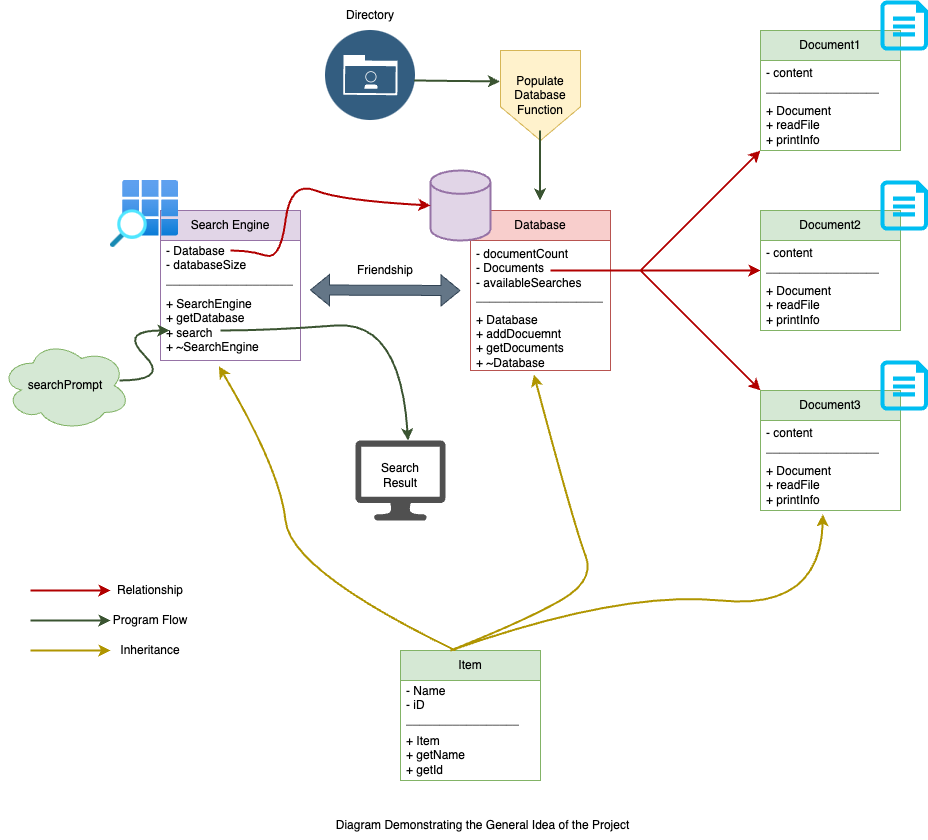

The diagram above was exported from draw.io. Its source (the exported page's mxGraphModel, read from the mxfile embedded in the PNG):
<mxGraphModel dx="2464" dy="2062" grid="1" gridSize="10" guides="1" tooltips="1" connect="1" arrows="1" fold="1" page="1" pageScale="1" pageWidth="850" pageHeight="1100" math="0" shadow="0">
  <root>
    <mxCell id="0" />
    <mxCell id="1" parent="0" />
    <mxCell id="1KeqGAq0kSayrvKmGQys-1" value="Database" style="swimlane;fontStyle=0;childLayout=stackLayout;horizontal=1;startSize=30;horizontalStack=0;resizeParent=1;resizeParentMax=0;resizeLast=0;collapsible=1;marginBottom=0;whiteSpace=wrap;html=1;fillColor=#f8cecc;strokeColor=#b85450;" vertex="1" parent="1">
      <mxGeometry x="450" y="160" width="140" height="160" as="geometry" />
    </mxCell>
    <mxCell id="1KeqGAq0kSayrvKmGQys-18" value="" style="curved=1;endArrow=classic;html=1;rounded=0;strokeWidth=2;fillColor=#e51400;strokeColor=#B20000;" edge="1" parent="1KeqGAq0kSayrvKmGQys-1">
      <mxGeometry width="50" height="50" relative="1" as="geometry">
        <mxPoint x="80" y="60" as="sourcePoint" />
        <mxPoint x="290" y="60" as="targetPoint" />
        <Array as="points">
          <mxPoint x="130" y="60" />
          <mxPoint x="230" y="60" />
          <mxPoint x="160" y="60" />
          <mxPoint x="90" y="60" />
        </Array>
      </mxGeometry>
    </mxCell>
    <mxCell id="1KeqGAq0kSayrvKmGQys-2" value="- documentCount&lt;br style=&quot;border-color: var(--border-color);&quot;&gt;- Documents&lt;br&gt;- availableSearches&lt;br style=&quot;border-color: var(--border-color);&quot;&gt;___________________" style="text;strokeColor=none;fillColor=none;align=left;verticalAlign=middle;spacingLeft=4;spacingRight=4;overflow=hidden;points=[[0,0.5],[1,0.5]];portConstraint=eastwest;rotatable=0;whiteSpace=wrap;html=1;" vertex="1" parent="1KeqGAq0kSayrvKmGQys-1">
      <mxGeometry y="30" width="140" height="70" as="geometry" />
    </mxCell>
    <mxCell id="1KeqGAq0kSayrvKmGQys-4" value="+ Database&lt;br&gt;+ addDocuemnt&lt;br&gt;+ getDocuments&lt;br&gt;+ ~Database" style="text;strokeColor=none;fillColor=none;align=left;verticalAlign=middle;spacingLeft=4;spacingRight=4;overflow=hidden;points=[[0,0.5],[1,0.5]];portConstraint=eastwest;rotatable=0;whiteSpace=wrap;html=1;" vertex="1" parent="1KeqGAq0kSayrvKmGQys-1">
      <mxGeometry y="100" width="140" height="60" as="geometry" />
    </mxCell>
    <mxCell id="1KeqGAq0kSayrvKmGQys-5" value="" style="strokeWidth=2;html=1;shape=mxgraph.flowchart.database;whiteSpace=wrap;fillColor=#e1d5e7;strokeColor=#9673a6;" vertex="1" parent="1">
      <mxGeometry x="410" y="120" width="60" height="70" as="geometry" />
    </mxCell>
    <mxCell id="1KeqGAq0kSayrvKmGQys-7" value="Search Engine" style="swimlane;fontStyle=0;childLayout=stackLayout;horizontal=1;startSize=30;horizontalStack=0;resizeParent=1;resizeParentMax=0;resizeLast=0;collapsible=1;marginBottom=0;whiteSpace=wrap;html=1;fillColor=#e1d5e7;strokeColor=#9673a6;" vertex="1" parent="1">
      <mxGeometry x="140" y="160" width="140" height="150" as="geometry" />
    </mxCell>
    <mxCell id="1KeqGAq0kSayrvKmGQys-8" value="- Database&lt;br&gt;- databaseSize&lt;br&gt;___________________" style="text;strokeColor=none;fillColor=none;align=left;verticalAlign=middle;spacingLeft=4;spacingRight=4;overflow=hidden;points=[[0,0.5],[1,0.5]];portConstraint=eastwest;rotatable=0;whiteSpace=wrap;html=1;" vertex="1" parent="1KeqGAq0kSayrvKmGQys-7">
      <mxGeometry y="30" width="140" height="50" as="geometry" />
    </mxCell>
    <mxCell id="1KeqGAq0kSayrvKmGQys-10" value="+ SearchEngine&lt;br&gt;+ getDatabase&lt;br&gt;+ search&lt;br&gt;+ ~SearchEngine" style="text;strokeColor=none;fillColor=none;align=left;verticalAlign=middle;spacingLeft=4;spacingRight=4;overflow=hidden;points=[[0,0.5],[1,0.5]];portConstraint=eastwest;rotatable=0;whiteSpace=wrap;html=1;" vertex="1" parent="1KeqGAq0kSayrvKmGQys-7">
      <mxGeometry y="80" width="140" height="70" as="geometry" />
    </mxCell>
    <mxCell id="1KeqGAq0kSayrvKmGQys-12" value="" style="image;aspect=fixed;html=1;points=[];align=center;fontSize=12;image=img/lib/azure2/general/Search_Grid.svg;" vertex="1" parent="1">
      <mxGeometry x="90" y="130" width="68" height="67" as="geometry" />
    </mxCell>
    <mxCell id="1KeqGAq0kSayrvKmGQys-13" value="" style="curved=1;endArrow=classic;html=1;rounded=0;entryX=0;entryY=0.5;entryDx=0;entryDy=0;entryPerimeter=0;fillColor=#e51400;strokeColor=#B20000;strokeWidth=2;" edge="1" parent="1" target="1KeqGAq0kSayrvKmGQys-5">
      <mxGeometry width="50" height="50" relative="1" as="geometry">
        <mxPoint x="210" y="200" as="sourcePoint" />
        <mxPoint x="280" y="110" as="targetPoint" />
        <Array as="points">
          <mxPoint x="230" y="200" />
          <mxPoint x="260" y="210" />
          <mxPoint x="270" y="130" />
          <mxPoint x="320" y="150" />
        </Array>
      </mxGeometry>
    </mxCell>
    <mxCell id="1KeqGAq0kSayrvKmGQys-21" value="" style="endArrow=classic;html=1;rounded=0;strokeWidth=2;fillColor=#e51400;strokeColor=#B20000;" edge="1" parent="1">
      <mxGeometry width="50" height="50" relative="1" as="geometry">
        <mxPoint x="620" y="220" as="sourcePoint" />
        <mxPoint x="740" y="100" as="targetPoint" />
      </mxGeometry>
    </mxCell>
    <mxCell id="1KeqGAq0kSayrvKmGQys-22" value="" style="endArrow=classic;html=1;rounded=0;strokeWidth=2;fillColor=#e51400;strokeColor=#B20000;" edge="1" parent="1">
      <mxGeometry width="50" height="50" relative="1" as="geometry">
        <mxPoint x="620" y="220" as="sourcePoint" />
        <mxPoint x="740" y="340" as="targetPoint" />
      </mxGeometry>
    </mxCell>
    <mxCell id="1KeqGAq0kSayrvKmGQys-23" value="Document1" style="swimlane;fontStyle=0;childLayout=stackLayout;horizontal=1;startSize=30;horizontalStack=0;resizeParent=1;resizeParentMax=0;resizeLast=0;collapsible=1;marginBottom=0;whiteSpace=wrap;html=1;fillColor=#d5e8d4;strokeColor=#82b366;" vertex="1" parent="1">
      <mxGeometry x="740" y="-20" width="140" height="120" as="geometry" />
    </mxCell>
    <mxCell id="1KeqGAq0kSayrvKmGQys-25" value="- content&lt;br style=&quot;border-color: var(--border-color);&quot;&gt;_________________" style="text;strokeColor=none;fillColor=none;align=left;verticalAlign=middle;spacingLeft=4;spacingRight=4;overflow=hidden;points=[[0,0.5],[1,0.5]];portConstraint=eastwest;rotatable=0;whiteSpace=wrap;html=1;" vertex="1" parent="1KeqGAq0kSayrvKmGQys-23">
      <mxGeometry y="30" width="140" height="40" as="geometry" />
    </mxCell>
    <mxCell id="1KeqGAq0kSayrvKmGQys-26" value="+ Document&lt;br&gt;+ readFile&lt;br&gt;+ printInfo" style="text;strokeColor=none;fillColor=none;align=left;verticalAlign=middle;spacingLeft=4;spacingRight=4;overflow=hidden;points=[[0,0.5],[1,0.5]];portConstraint=eastwest;rotatable=0;whiteSpace=wrap;html=1;" vertex="1" parent="1KeqGAq0kSayrvKmGQys-23">
      <mxGeometry y="70" width="140" height="50" as="geometry" />
    </mxCell>
    <mxCell id="1KeqGAq0kSayrvKmGQys-34" value="Document3" style="swimlane;fontStyle=0;childLayout=stackLayout;horizontal=1;startSize=30;horizontalStack=0;resizeParent=1;resizeParentMax=0;resizeLast=0;collapsible=1;marginBottom=0;whiteSpace=wrap;html=1;fillColor=#d5e8d4;strokeColor=#82b366;" vertex="1" parent="1">
      <mxGeometry x="740" y="340" width="140" height="120" as="geometry" />
    </mxCell>
    <mxCell id="1KeqGAq0kSayrvKmGQys-35" value="- content&lt;br style=&quot;border-color: var(--border-color);&quot;&gt;_________________" style="text;strokeColor=none;fillColor=none;align=left;verticalAlign=middle;spacingLeft=4;spacingRight=4;overflow=hidden;points=[[0,0.5],[1,0.5]];portConstraint=eastwest;rotatable=0;whiteSpace=wrap;html=1;" vertex="1" parent="1KeqGAq0kSayrvKmGQys-34">
      <mxGeometry y="30" width="140" height="40" as="geometry" />
    </mxCell>
    <mxCell id="1KeqGAq0kSayrvKmGQys-36" value="+ Document&lt;br&gt;+ readFile&lt;br&gt;+ printInfo" style="text;strokeColor=none;fillColor=none;align=left;verticalAlign=middle;spacingLeft=4;spacingRight=4;overflow=hidden;points=[[0,0.5],[1,0.5]];portConstraint=eastwest;rotatable=0;whiteSpace=wrap;html=1;" vertex="1" parent="1KeqGAq0kSayrvKmGQys-34">
      <mxGeometry y="70" width="140" height="50" as="geometry" />
    </mxCell>
    <mxCell id="1KeqGAq0kSayrvKmGQys-37" value="Document2" style="swimlane;fontStyle=0;childLayout=stackLayout;horizontal=1;startSize=30;horizontalStack=0;resizeParent=1;resizeParentMax=0;resizeLast=0;collapsible=1;marginBottom=0;whiteSpace=wrap;html=1;fillColor=#d5e8d4;strokeColor=#82b366;" vertex="1" parent="1">
      <mxGeometry x="740" y="160" width="140" height="120" as="geometry" />
    </mxCell>
    <mxCell id="1KeqGAq0kSayrvKmGQys-38" value="- content&lt;br style=&quot;border-color: var(--border-color);&quot;&gt;_________________" style="text;strokeColor=none;fillColor=none;align=left;verticalAlign=middle;spacingLeft=4;spacingRight=4;overflow=hidden;points=[[0,0.5],[1,0.5]];portConstraint=eastwest;rotatable=0;whiteSpace=wrap;html=1;" vertex="1" parent="1KeqGAq0kSayrvKmGQys-37">
      <mxGeometry y="30" width="140" height="40" as="geometry" />
    </mxCell>
    <mxCell id="1KeqGAq0kSayrvKmGQys-39" value="+ Document&lt;br&gt;+ readFile&lt;br&gt;+ printInfo" style="text;strokeColor=none;fillColor=none;align=left;verticalAlign=middle;spacingLeft=4;spacingRight=4;overflow=hidden;points=[[0,0.5],[1,0.5]];portConstraint=eastwest;rotatable=0;whiteSpace=wrap;html=1;" vertex="1" parent="1KeqGAq0kSayrvKmGQys-37">
      <mxGeometry y="70" width="140" height="50" as="geometry" />
    </mxCell>
    <mxCell id="1KeqGAq0kSayrvKmGQys-28" value="" style="verticalLabelPosition=bottom;html=1;verticalAlign=top;align=center;strokeColor=none;fillColor=#00BEF2;shape=mxgraph.azure.file;pointerEvents=1;" vertex="1" parent="1">
      <mxGeometry x="860" y="130" width="47.5" height="50" as="geometry" />
    </mxCell>
    <mxCell id="1KeqGAq0kSayrvKmGQys-41" value="" style="verticalLabelPosition=bottom;html=1;verticalAlign=top;align=center;strokeColor=none;fillColor=#00BEF2;shape=mxgraph.azure.file;pointerEvents=1;" vertex="1" parent="1">
      <mxGeometry x="860" y="310" width="47.5" height="50" as="geometry" />
    </mxCell>
    <mxCell id="1KeqGAq0kSayrvKmGQys-42" value="" style="verticalLabelPosition=bottom;html=1;verticalAlign=top;align=center;strokeColor=none;fillColor=#00BEF2;shape=mxgraph.azure.file;pointerEvents=1;" vertex="1" parent="1">
      <mxGeometry x="860" y="-50" width="47.5" height="50" as="geometry" />
    </mxCell>
    <mxCell id="1KeqGAq0kSayrvKmGQys-44" value="searchPrompt" style="ellipse;shape=cloud;whiteSpace=wrap;html=1;fillColor=#d5e8d4;strokeColor=#82b366;" vertex="1" parent="1">
      <mxGeometry x="-20" y="290" width="130" height="90" as="geometry" />
    </mxCell>
    <mxCell id="1KeqGAq0kSayrvKmGQys-45" value="" style="image;aspect=fixed;perimeter=ellipsePerimeter;html=1;align=center;shadow=0;dashed=0;fontColor=#4277BB;labelBackgroundColor=default;fontSize=12;spacingTop=3;image=img/lib/ibm/data/enterprise_user_directory.svg;" vertex="1" parent="1">
      <mxGeometry x="305" y="-20" width="90" height="90" as="geometry" />
    </mxCell>
    <mxCell id="1KeqGAq0kSayrvKmGQys-47" value="Directory" style="text;html=1;strokeColor=none;fillColor=none;align=center;verticalAlign=middle;whiteSpace=wrap;rounded=0;" vertex="1" parent="1">
      <mxGeometry x="320" y="-50" width="60" height="30" as="geometry" />
    </mxCell>
    <mxCell id="1KeqGAq0kSayrvKmGQys-50" value="Populate Database Function" style="shape=offPageConnector;whiteSpace=wrap;html=1;fillColor=#fff2cc;strokeColor=#d6b656;" vertex="1" parent="1">
      <mxGeometry x="480" width="80" height="90" as="geometry" />
    </mxCell>
    <mxCell id="1KeqGAq0kSayrvKmGQys-55" value="" style="curved=1;endArrow=classic;html=1;rounded=0;fillColor=#6d8764;strokeColor=#3A5431;strokeWidth=2;" edge="1" parent="1">
      <mxGeometry width="50" height="50" relative="1" as="geometry">
        <mxPoint x="99" y="330" as="sourcePoint" />
        <mxPoint x="149" y="280" as="targetPoint" />
        <Array as="points">
          <mxPoint x="149" y="330" />
          <mxPoint x="99" y="280" />
        </Array>
      </mxGeometry>
    </mxCell>
    <mxCell id="1KeqGAq0kSayrvKmGQys-56" value="" style="sketch=0;pointerEvents=1;shadow=0;dashed=0;html=1;strokeColor=none;fillColor=#505050;labelPosition=center;verticalLabelPosition=bottom;verticalAlign=top;outlineConnect=0;align=center;shape=mxgraph.office.devices.lcd_monitor;" vertex="1" parent="1">
      <mxGeometry x="335" y="390" width="90" height="80" as="geometry" />
    </mxCell>
    <mxCell id="1KeqGAq0kSayrvKmGQys-57" value="" style="curved=1;endArrow=classic;html=1;rounded=0;fillColor=#6d8764;strokeColor=#3A5431;strokeWidth=2;" edge="1" parent="1">
      <mxGeometry width="50" height="50" relative="1" as="geometry">
        <mxPoint x="200" y="280" as="sourcePoint" />
        <mxPoint x="387.5" y="390" as="targetPoint" />
        <Array as="points">
          <mxPoint x="250" y="280" />
          <mxPoint x="380" y="270" />
        </Array>
      </mxGeometry>
    </mxCell>
    <mxCell id="1KeqGAq0kSayrvKmGQys-58" value="Search Result" style="text;html=1;strokeColor=none;fillColor=none;align=center;verticalAlign=middle;whiteSpace=wrap;rounded=0;" vertex="1" parent="1">
      <mxGeometry x="350" y="410" width="60" height="30" as="geometry" />
    </mxCell>
    <mxCell id="1KeqGAq0kSayrvKmGQys-59" value="" style="endArrow=classic;html=1;rounded=0;strokeWidth=2;fillColor=#6d8764;strokeColor=#3A5431;entryX=-0.008;entryY=0.344;entryDx=0;entryDy=0;entryPerimeter=0;" edge="1" parent="1" target="1KeqGAq0kSayrvKmGQys-50">
      <mxGeometry width="50" height="50" relative="1" as="geometry">
        <mxPoint x="393.6" y="30" as="sourcePoint" />
        <mxPoint x="470.0000000000001" y="42.039999999999964" as="targetPoint" />
        <Array as="points">
          <mxPoint x="393.6" y="30" />
        </Array>
      </mxGeometry>
    </mxCell>
    <mxCell id="1KeqGAq0kSayrvKmGQys-60" value="" style="endArrow=classic;html=1;rounded=0;exitX=0.5;exitY=1;exitDx=0;exitDy=0;strokeWidth=2;fillColor=#6d8764;strokeColor=#3A5431;" edge="1" parent="1">
      <mxGeometry width="50" height="50" relative="1" as="geometry">
        <mxPoint x="519.5" y="80" as="sourcePoint" />
        <mxPoint x="519.5" y="150" as="targetPoint" />
      </mxGeometry>
    </mxCell>
    <mxCell id="1KeqGAq0kSayrvKmGQys-61" value="" style="shape=flexArrow;endArrow=classic;startArrow=classic;html=1;rounded=0;exitX=0.996;exitY=-0.014;exitDx=0;exitDy=0;exitPerimeter=0;fillColor=#647687;strokeColor=#314354;" edge="1" parent="1">
      <mxGeometry width="100" height="100" relative="1" as="geometry">
        <mxPoint x="289.44000000000005" y="239.49999999999997" as="sourcePoint" />
        <mxPoint x="440" y="240" as="targetPoint" />
        <Array as="points" />
      </mxGeometry>
    </mxCell>
    <mxCell id="1KeqGAq0kSayrvKmGQys-62" value="Friendship" style="text;html=1;strokeColor=none;fillColor=none;align=center;verticalAlign=middle;whiteSpace=wrap;rounded=0;" vertex="1" parent="1">
      <mxGeometry x="335" y="205" width="60" height="30" as="geometry" />
    </mxCell>
    <mxCell id="1KeqGAq0kSayrvKmGQys-64" value="" style="endArrow=classic;html=1;rounded=0;fillColor=#e51400;strokeColor=#B20000;strokeWidth=2;" edge="1" parent="1">
      <mxGeometry width="50" height="50" relative="1" as="geometry">
        <mxPoint x="10" y="540" as="sourcePoint" />
        <mxPoint x="90" y="540" as="targetPoint" />
      </mxGeometry>
    </mxCell>
    <mxCell id="1KeqGAq0kSayrvKmGQys-65" value="" style="endArrow=classic;html=1;rounded=0;fillColor=#6d8764;strokeColor=#3A5431;strokeWidth=2;" edge="1" parent="1">
      <mxGeometry width="50" height="50" relative="1" as="geometry">
        <mxPoint x="10" y="570" as="sourcePoint" />
        <mxPoint x="90" y="570" as="targetPoint" />
      </mxGeometry>
    </mxCell>
    <mxCell id="1KeqGAq0kSayrvKmGQys-66" value="Relationship" style="text;html=1;strokeColor=none;fillColor=none;align=center;verticalAlign=middle;whiteSpace=wrap;rounded=0;" vertex="1" parent="1">
      <mxGeometry x="90" y="520" width="80" height="40" as="geometry" />
    </mxCell>
    <mxCell id="1KeqGAq0kSayrvKmGQys-67" value="Program Flow" style="text;html=1;strokeColor=none;fillColor=none;align=center;verticalAlign=middle;whiteSpace=wrap;rounded=0;" vertex="1" parent="1">
      <mxGeometry x="90" y="550" width="80" height="40" as="geometry" />
    </mxCell>
    <mxCell id="1KeqGAq0kSayrvKmGQys-68" value="Item" style="swimlane;fontStyle=0;childLayout=stackLayout;horizontal=1;startSize=30;horizontalStack=0;resizeParent=1;resizeParentMax=0;resizeLast=0;collapsible=1;marginBottom=0;whiteSpace=wrap;html=1;fillColor=#d5e8d4;strokeColor=#82b366;" vertex="1" parent="1">
      <mxGeometry x="380" y="600" width="140" height="130" as="geometry" />
    </mxCell>
    <mxCell id="1KeqGAq0kSayrvKmGQys-69" value="- Name&lt;br&gt;- iD&lt;br style=&quot;border-color: var(--border-color);&quot;&gt;_________________" style="text;strokeColor=none;fillColor=none;align=left;verticalAlign=middle;spacingLeft=4;spacingRight=4;overflow=hidden;points=[[0,0.5],[1,0.5]];portConstraint=eastwest;rotatable=0;whiteSpace=wrap;html=1;" vertex="1" parent="1KeqGAq0kSayrvKmGQys-68">
      <mxGeometry y="30" width="140" height="50" as="geometry" />
    </mxCell>
    <mxCell id="1KeqGAq0kSayrvKmGQys-70" value="+ Item&lt;br&gt;+ getName&lt;br&gt;+ getId" style="text;strokeColor=none;fillColor=none;align=left;verticalAlign=middle;spacingLeft=4;spacingRight=4;overflow=hidden;points=[[0,0.5],[1,0.5]];portConstraint=eastwest;rotatable=0;whiteSpace=wrap;html=1;" vertex="1" parent="1KeqGAq0kSayrvKmGQys-68">
      <mxGeometry y="80" width="140" height="50" as="geometry" />
    </mxCell>
    <mxCell id="1KeqGAq0kSayrvKmGQys-72" value="" style="curved=1;endArrow=classic;html=1;rounded=0;entryX=0.417;entryY=1.082;entryDx=0;entryDy=0;entryPerimeter=0;strokeWidth=2;fillColor=#e3c800;strokeColor=#B09500;" edge="1" parent="1" target="1KeqGAq0kSayrvKmGQys-10">
      <mxGeometry width="50" height="50" relative="1" as="geometry">
        <mxPoint x="435" y="600" as="sourcePoint" />
        <mxPoint x="485" y="550" as="targetPoint" />
        <Array as="points">
          <mxPoint x="270" y="520" />
          <mxPoint x="260" y="420" />
        </Array>
      </mxGeometry>
    </mxCell>
    <mxCell id="1KeqGAq0kSayrvKmGQys-73" value="" style="curved=1;endArrow=classic;html=1;rounded=0;entryX=0.453;entryY=1.067;entryDx=0;entryDy=0;entryPerimeter=0;fillColor=#e3c800;strokeColor=#B09500;strokeWidth=2;" edge="1" parent="1" target="1KeqGAq0kSayrvKmGQys-4">
      <mxGeometry width="50" height="50" relative="1" as="geometry">
        <mxPoint x="430" y="600" as="sourcePoint" />
        <mxPoint x="515" y="316" as="targetPoint" />
        <Array as="points">
          <mxPoint x="505" y="570" />
          <mxPoint x="575" y="530" />
          <mxPoint x="555" y="480" />
        </Array>
      </mxGeometry>
    </mxCell>
    <mxCell id="1KeqGAq0kSayrvKmGQys-74" value="" style="curved=1;endArrow=classic;html=1;rounded=0;entryX=0.446;entryY=1.075;entryDx=0;entryDy=0;entryPerimeter=0;fillColor=#e3c800;strokeColor=#B09500;strokeWidth=2;" edge="1" parent="1" target="1KeqGAq0kSayrvKmGQys-36">
      <mxGeometry width="50" height="50" relative="1" as="geometry">
        <mxPoint x="430" y="600" as="sourcePoint" />
        <mxPoint x="525" y="326" as="targetPoint" />
        <Array as="points">
          <mxPoint x="600" y="540" />
          <mxPoint x="800" y="560" />
        </Array>
      </mxGeometry>
    </mxCell>
    <mxCell id="1KeqGAq0kSayrvKmGQys-76" value="" style="endArrow=classic;html=1;rounded=0;fillColor=#e3c800;strokeColor=#B09500;strokeWidth=2;" edge="1" parent="1">
      <mxGeometry width="50" height="50" relative="1" as="geometry">
        <mxPoint x="10" y="600" as="sourcePoint" />
        <mxPoint x="90" y="600" as="targetPoint" />
      </mxGeometry>
    </mxCell>
    <mxCell id="1KeqGAq0kSayrvKmGQys-77" value="Inheritance" style="text;html=1;strokeColor=none;fillColor=none;align=center;verticalAlign=middle;whiteSpace=wrap;rounded=0;" vertex="1" parent="1">
      <mxGeometry x="90" y="580" width="80" height="40" as="geometry" />
    </mxCell>
    <mxCell id="1KeqGAq0kSayrvKmGQys-78" value="Diagram Demonstrating the General Idea of the Project" style="text;html=1;strokeColor=none;fillColor=none;align=center;verticalAlign=middle;whiteSpace=wrap;rounded=0;" vertex="1" parent="1">
      <mxGeometry x="210" y="760" width="505" height="30" as="geometry" />
    </mxCell>
  </root>
</mxGraphModel>